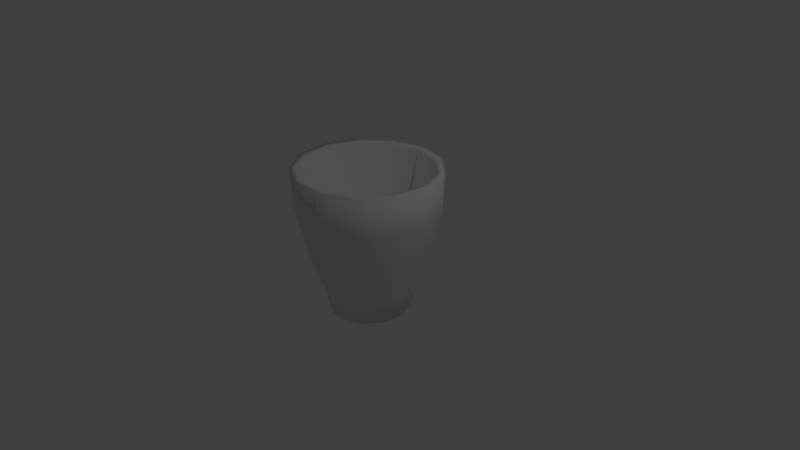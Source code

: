 # Source: shotglass.blend  (saved by Blender 2.79.0; exported with 4.5.12 LTS)
import bpy
from mathutils import Matrix  # noqa: F401  (used for matrix-valued properties, if any)

bpy.ops.wm.read_factory_settings(use_empty=True)
scene = bpy.context.scene
scene.name = 'Scene'

# ---- collections
col_collection_1 = bpy.data.collections.new('Collection 1'); scene.collection.children.link(col_collection_1)

# ---- world
world_world = bpy.data.worlds.new('World'); scene.world = world_world
world_world.color = (0.05088, 0.05088, 0.05088)
world_world.use_sun_shadow = False
world_world.sun_shadow_jitter_overblur = 0.0
world_world.cycles.sampling_method = 'MANUAL'

# ---- cameras
cam_camera = bpy.data.cameras.new('Camera')
cam_camera.clip_end = 100.0
cam_camera.lens = 35.0
cam_camera.sensor_width = 32.0
cam_camera.sensor_height = 18.0
cam_camera.ortho_scale = 7.314
cam_camera.dof.focus_distance = 0.0
cam_camera.dof.aperture_fstop = 128.0

# ---- lights
light_lamp = bpy.data.lights.new('Lamp', 'POINT')
light_lamp.transmission_factor = 0.0
light_lamp.cutoff_distance = 30.0
light_lamp.energy = 100.0
light_lamp.shadow_buffer_clip_start = 1.001
light_lamp.shadow_soft_size = 0.1
light_lamp.shadow_maximum_resolution = 0.006
light_lamp.use_absolute_resolution = True

# ---- meshes
me_cylinder = bpy.data.meshes.new('Cylinder')
me_cylinder.from_pydata([(2.381e-08, 0.5279, -1.0), (-7.412e-09, 0.8632, 0.9195), (0.2453, 0.4674, -1.0), (0.4012, 0.7643, 0.9195), (0.4344, 0.2999, -1.0), (0.7104, 0.4904, 0.9195), (0.524, 0.06363, -1.0), (0.8569, 0.104, 0.9195), (0.4936, -0.1872, -1.0), (0.8071, -0.3061, 0.9195), (0.3501, -0.3951, -1.0), (0.5724, -0.6461, 0.9195), (0.1263, -0.5126, -1.0), (0.2066, -0.8381, 0.9195), (-0.1263, -0.5126, -1.0), (-0.2066, -0.8381, 0.9195), (-0.3501, -0.3951, -1.0), (-0.5724, -0.6461, 0.9195), (-0.4936, -0.1872, -1.0), (-0.8071, -0.3061, 0.9195), (-0.524, 0.06363, -1.0), (-0.8569, 0.104, 0.9195), (-0.4344, 0.2999, -1.0), (-0.7104, 0.4904, 0.9195), (-0.2453, 0.4674, -1.0), (-0.4012, 0.7643, 0.9195), (1.991e-08, 0.6052, -0.6974), (1.144e-08, 0.7733, -0.2267), (3.206e-09, 0.9364, 0.4046), (0.4352, 0.8292, 0.4046), (0.3594, 0.6847, -0.2267), (0.2812, 0.5359, -0.6974), (0.7707, 0.532, 0.4046), (0.6364, 0.4393, -0.2267), (0.4981, 0.3438, -0.6974), (0.9296, 0.1129, 0.4046), (0.7676, 0.09321, -0.2267), (0.6008, 0.07295, -0.6974), (0.8756, -0.3321, 0.4046), (0.723, -0.2742, -0.2267), (0.5659, -0.2146, -0.6974), (0.621, -0.7009, 0.4046), (0.5128, -0.5788, -0.2267), (0.4013, -0.453, -0.6974), (0.2241, -0.9092, 0.4046), (0.1851, -0.7508, -0.2267), (0.1448, -0.5876, -0.6974), (-0.2241, -0.9092, 0.4046), (-0.1851, -0.7508, -0.2267), (-0.1448, -0.5876, -0.6974), (-0.621, -0.7009, 0.4046), (-0.5128, -0.5788, -0.2267), (-0.4013, -0.453, -0.6974), (-0.8756, -0.3321, 0.4046), (-0.723, -0.2742, -0.2267), (-0.5659, -0.2146, -0.6974), (-0.9296, 0.1129, 0.4046), (-0.7676, 0.09321, -0.2267), (-0.6008, 0.07295, -0.6974), (-0.7707, 0.532, 0.4046), (-0.6364, 0.4393, -0.2267), (-0.4981, 0.3438, -0.6974), (-0.4352, 0.8292, 0.4046), (-0.3594, 0.6847, -0.2267), (-0.2812, 0.5359, -0.6974), (0.4475, 0.8526, 0.9449), (2.724e-09, 0.9629, 0.9449), (0.7924, 0.547, 0.9449), (0.9558, 0.1161, 0.9449), (0.9003, -0.3414, 0.9449), (0.6385, -0.7207, 0.9449), (0.2304, -0.9349, 0.9449), (-0.2304, -0.9349, 0.9449), (-0.6385, -0.7207, 0.9449), (-0.9003, -0.3414, 0.9449), (-0.9558, 0.1161, 0.9449), (-0.7924, 0.547, 0.9449), (-0.4475, 0.8526, 0.9449), (0.2644, 0.5037, -0.4829), (4.202e-08, 0.5688, -0.4829), (0.4681, 0.3231, -0.4829), (0.5647, 0.06857, -0.4829), (0.5319, -0.2017, -0.4829), (0.3772, -0.4258, -0.4829), (0.1361, -0.5523, -0.4829), (-0.1361, -0.5523, -0.4829), (-0.3772, -0.4258, -0.4829), (-0.5319, -0.2017, -0.4829), (-0.5647, 0.06857, -0.4829), (-0.4681, 0.3231, -0.4829), (-0.2644, 0.5037, -0.4829)], [], [(28, 66, 65, 29), (29, 65, 67, 32), (32, 67, 68, 35), (35, 68, 69, 38), (38, 69, 70, 41), (41, 70, 71, 44), (44, 71, 72, 47), (47, 72, 73, 50), (50, 73, 74, 53), (53, 74, 75, 56), (56, 75, 76, 59), (13, 11, 83, 84), (59, 76, 77, 62), (62, 77, 66, 28), (0, 2, 4, 6, 8, 10, 12, 14, 16, 18, 20, 22, 24), (24, 64, 26, 0), (64, 63, 27, 26), (63, 62, 28, 27), (22, 61, 64, 24), (61, 60, 63, 64), (60, 59, 62, 63), (20, 58, 61, 22), (58, 57, 60, 61), (57, 56, 59, 60), (18, 55, 58, 20), (55, 54, 57, 58), (54, 53, 56, 57), (16, 52, 55, 18), (52, 51, 54, 55), (51, 50, 53, 54), (14, 49, 52, 16), (49, 48, 51, 52), (48, 47, 50, 51), (12, 46, 49, 14), (46, 45, 48, 49), (45, 44, 47, 48), (10, 43, 46, 12), (43, 42, 45, 46), (42, 41, 44, 45), (8, 40, 43, 10), (40, 39, 42, 43), (39, 38, 41, 42), (6, 37, 40, 8), (37, 36, 39, 40), (36, 35, 38, 39), (4, 34, 37, 6), (34, 33, 36, 37), (33, 32, 35, 36), (2, 31, 34, 4), (31, 30, 33, 34), (30, 29, 32, 33), (0, 26, 31, 2), (26, 27, 30, 31), (27, 28, 29, 30), (1, 3, 65, 66), (3, 5, 67, 65), (5, 7, 68, 67), (7, 9, 69, 68), (9, 11, 70, 69), (11, 13, 71, 70), (13, 15, 72, 71), (15, 17, 73, 72), (17, 19, 74, 73), (19, 21, 75, 74), (21, 23, 76, 75), (23, 25, 77, 76), (25, 1, 66, 77), (78, 79, 90, 89, 88, 87, 86, 85, 84, 83, 82, 81, 80), (15, 13, 84, 85), (17, 15, 85, 86), (3, 1, 79, 78), (19, 17, 86, 87), (5, 3, 78, 80), (21, 19, 87, 88), (7, 5, 80, 81), (23, 21, 88, 89), (9, 7, 81, 82), (25, 23, 89, 90), (11, 9, 82, 83), (1, 25, 90, 79)])
me_cylinder.polygons.foreach_set('use_smooth', [True] * 80)
_uv = me_cylinder.uv_layers.new(name='UVMap')
_uv.uv.foreach_set('vector', [0.7351, 0.4752, 0.7363, 0.3758, 0.8106, 0.3825, 0.8074, 0.4817, 0.3528, 0.1124, 0.3455, 0.01342, 0.4195, 0.00356, 0.4247, 0.1028, 0.4247, 0.1028, 0.4195, 0.00356, 0.5033, 0.0, 0.5063, 0.09931, 0.5063, 0.09931, 0.5033, 0.0, 0.5778, 0.003559, 0.5787, 0.1028, 0.5787, 0.1028, 0.5778, 0.003559, 0.626, 0.01342, 0.6255, 0.1124, 0.5749, 0.6416, 0.578, 0.7408, 0.5037, 0.7475, 0.5026, 0.6481, 0.5026, 0.6481, 0.5037, 0.7475, 0.4198, 0.7475, 0.421, 0.6481, 0.421, 0.6481, 0.4198, 0.7475, 0.3455, 0.7408, 0.3487, 0.6416, 0.2293, 0.6196, 0.2325, 0.7187, 0.1582, 0.7254, 0.1571, 0.6261, 0.1571, 0.6261, 0.1582, 0.7254, 0.0743, 0.7254, 0.07545, 0.6261, 0.07545, 0.6261, 0.0743, 0.7254, 0.0, 0.7187, 0.003191, 0.6196, 0.621, 0.9938, 0.5481, 1.0, 0.5628, 0.7516, 0.6108, 0.7475, 0.5812, 0.4817, 0.578, 0.3825, 0.6523, 0.3758, 0.6535, 0.4752, 0.6535, 0.4752, 0.6523, 0.3758, 0.7363, 0.3758, 0.7351, 0.4752, 0.9408, 0.5641, 0.8951, 0.5698, 0.8521, 0.5532, 0.8216, 0.5182, 0.8106, 0.4728, 0.8216, 0.4274, 0.8521, 0.3924, 0.8951, 0.3758, 0.9408, 0.3815, 0.9786, 0.408, 1.0, 0.4494, 1.0, 0.4962, 0.9786, 0.5376, 0.6713, 0.7438, 0.6679, 0.6862, 0.7207, 0.6862, 0.7173, 0.7438, 0.6679, 0.6862, 0.6606, 0.5953, 0.728, 0.5953, 0.7207, 0.6862, 0.6606, 0.5953, 0.6535, 0.4752, 0.7351, 0.4752, 0.728, 0.5953, 0.6306, 0.7475, 0.6212, 0.6905, 0.6679, 0.6862, 0.6713, 0.7438, 0.6212, 0.6905, 0.6009, 0.6007, 0.6606, 0.5953, 0.6679, 0.6862, 0.6009, 0.6007, 0.5812, 0.4817, 0.6535, 0.4752, 0.6606, 0.5953, 0.09325, 0.3575, 0.08989, 0.415, 0.04319, 0.4108, 0.05252, 0.3538, 0.08989, 0.415, 0.08256, 0.506, 0.02289, 0.5006, 0.04319, 0.4108, 0.08256, 0.506, 0.07545, 0.6261, 0.003191, 0.6196, 0.02289, 0.5006, 0.1393, 0.3575, 0.1426, 0.415, 0.08989, 0.415, 0.09325, 0.3575, 0.1426, 0.415, 0.1499, 0.506, 0.08256, 0.506, 0.08989, 0.415, 0.1499, 0.506, 0.1571, 0.6261, 0.07545, 0.6261, 0.08256, 0.506, 0.18, 0.3538, 0.1893, 0.4108, 0.1426, 0.415, 0.1393, 0.3575, 0.1893, 0.4108, 0.2096, 0.5006, 0.1499, 0.506, 0.1426, 0.415, 0.2096, 0.5006, 0.2293, 0.6196, 0.1571, 0.6261, 0.1499, 0.506, 0.4388, 0.3795, 0.4354, 0.437, 0.3887, 0.4328, 0.3981, 0.3758, 0.4354, 0.437, 0.4281, 0.528, 0.3684, 0.5226, 0.3887, 0.4328, 0.4281, 0.528, 0.421, 0.6481, 0.3487, 0.6416, 0.3684, 0.5226, 0.4848, 0.3795, 0.4882, 0.437, 0.4354, 0.437, 0.4388, 0.3795, 0.4882, 0.437, 0.4955, 0.528, 0.4281, 0.528, 0.4354, 0.437, 0.4955, 0.528, 0.5026, 0.6481, 0.421, 0.6481, 0.4281, 0.528, 0.5255, 0.3758, 0.5349, 0.4328, 0.4882, 0.437, 0.4848, 0.3795, 0.5349, 0.4328, 0.5552, 0.5226, 0.4955, 0.528, 0.4882, 0.437, 0.5552, 0.5226, 0.5749, 0.6416, 0.5026, 0.6481, 0.4955, 0.528, 0.5404, 0.3704, 0.5473, 0.3131, 0.5776, 0.3193, 0.5667, 0.3758, 0.5473, 0.3131, 0.5639, 0.2225, 0.6026, 0.2304, 0.5776, 0.3193, 0.5639, 0.2225, 0.5787, 0.1028, 0.6255, 0.1124, 0.6026, 0.2304, 0.4995, 0.3685, 0.5005, 0.3108, 0.5473, 0.3131, 0.5404, 0.3704, 0.5005, 0.3108, 0.5041, 0.2196, 0.5639, 0.2225, 0.5473, 0.3131, 0.5041, 0.2196, 0.5063, 0.09931, 0.5787, 0.1028, 0.5639, 0.2225, 0.4535, 0.3704, 0.4478, 0.3131, 0.5005, 0.3108, 0.4995, 0.3685, 0.4478, 0.3131, 0.4368, 0.2225, 0.5041, 0.2196, 0.5005, 0.3108, 0.4368, 0.2225, 0.4247, 0.1028, 0.5063, 0.09931, 0.5041, 0.2196, 0.413, 0.3758, 0.4013, 0.3193, 0.4478, 0.3131, 0.4535, 0.3704, 0.4013, 0.3193, 0.3774, 0.2304, 0.4368, 0.2225, 0.4478, 0.3131, 0.3774, 0.2304, 0.3528, 0.1124, 0.4247, 0.1028, 0.4368, 0.2225, 0.7173, 0.7438, 0.7207, 0.6862, 0.7674, 0.6905, 0.758, 0.7475, 0.7207, 0.6862, 0.728, 0.5953, 0.7877, 0.6007, 0.7674, 0.6905, 0.728, 0.5953, 0.7351, 0.4752, 0.8074, 0.4817, 0.7877, 0.6007, 0.3279, 0.1387, 0.293, 0.07096, 0.3065, 0.05873, 0.3455, 0.1342, 0.293, 0.07096, 0.231, 0.02753, 0.2375, 0.01028, 0.3065, 0.05873, 0.231, 0.02753, 0.1564, 0.01831, 0.1542, 0.0, 0.2375, 0.01028, 0.1564, 0.01831, 0.08603, 0.04542, 0.07572, 0.03024, 0.1542, 0.0, 0.08603, 0.04542, 0.03615, 0.1027, 0.02008, 0.09408, 0.07572, 0.03024, 0.03615, 0.1027, 0.01815, 0.1769, 0.0, 0.1769, 0.02008, 0.09408, 0.01815, 0.1769, 0.03615, 0.2511, 0.02008, 0.2597, 0.0, 0.1769, 0.03615, 0.2511, 0.08603, 0.3084, 0.07572, 0.3235, 0.02008, 0.2597, 0.08603, 0.3084, 0.1564, 0.3355, 0.1542, 0.3538, 0.07572, 0.3235, 0.1564, 0.3355, 0.231, 0.3263, 0.2375, 0.3435, 0.1542, 0.3538, 0.231, 0.3263, 0.293, 0.2828, 0.3065, 0.2951, 0.2375, 0.3435, 0.293, 0.2828, 0.3279, 0.2151, 0.3455, 0.2195, 0.3065, 0.2951, 0.3279, 0.2151, 0.3279, 0.1387, 0.3455, 0.1342, 0.3455, 0.2195, 0.7954, 0.7653, 0.8418, 0.7475, 0.891, 0.7535, 0.9318, 0.7822, 0.9548, 0.8268, 0.9548, 0.8772, 0.9318, 0.9218, 0.891, 0.9504, 0.8418, 0.9565, 0.7954, 0.9386, 0.7625, 0.9009, 0.7507, 0.852, 0.7625, 0.8031, 0.6941, 0.9938, 0.621, 0.9938, 0.6108, 0.7475, 0.659, 0.7475, 0.7507, 1.0, 0.6941, 0.9938, 0.659, 0.7475, 0.6963, 0.7516, 0.3455, 0.7475, 0.4184, 0.7537, 0.4083, 1.0, 0.3603, 0.9959, 0.07285, 0.9718, 0.0, 0.978, 0.01472, 0.7295, 0.06273, 0.7254, 0.8716, 0.2057, 0.88, 0.2629, 0.6335, 0.2181, 0.628, 0.1804, 0.146, 0.9718, 0.07285, 0.9718, 0.06273, 0.7254, 0.1109, 0.7254, 0.8685, 0.1315, 0.8716, 0.2057, 0.628, 0.1804, 0.626, 0.1315, 0.2026, 0.978, 0.146, 0.9718, 0.1109, 0.7254, 0.1482, 0.7295, 0.8716, 0.05723, 0.8685, 0.1315, 0.626, 0.1315, 0.628, 0.08255, 0.4915, 0.7537, 0.5481, 0.7475, 0.4937, 0.9959, 0.4564, 1.0, 0.88, 0.0, 0.8716, 0.05723, 0.628, 0.08255, 0.6335, 0.04483, 0.4184, 0.7537, 0.4915, 0.7537, 0.4564, 1.0, 0.4083, 1.0])
me_cylinder.use_remesh_preserve_volume = False
me_cylinder.use_remesh_preserve_attributes = False
me_cylinder.use_mirror_vertex_groups = False
me_cylinder.update()

# ---- objects
ob_cylinder = bpy.data.objects.new('Cylinder', me_cylinder)
ob_lamp = bpy.data.objects.new('Lamp', light_lamp)
ob_camera = bpy.data.objects.new('Camera', cam_camera)

# ---- transforms, parenting, visibility, modifiers, constraints
ob_cylinder.location = (0.0, 0.0, 0.2715)
ob_cylinder.lineart.crease_threshold = 0.0
ob_lamp.location = (4.076, 1.005, 5.904)
ob_lamp.rotation_euler = (0.6503, 0.05522, 1.866)
ob_lamp.lock_rotations_4d = False
ob_lamp.empty_display_type = 'ARROWS'
ob_lamp.color = (0.0, 0.0, 0.0, 0.0)
ob_lamp.lineart.crease_threshold = 0.0
ob_camera.location = (7.481, -6.508, 5.344)
ob_camera.rotation_euler = (1.109, 0.0, 0.8149)
ob_camera.lock_rotations_4d = False
ob_camera.empty_display_type = 'ARROWS'
ob_camera.color = (0.0, 0.0, 0.0, 0.0)
ob_camera.display_type = 'WIRE'
ob_camera.lineart.crease_threshold = 0.0

# ---- collection membership
col_collection_1.objects.link(ob_cylinder)
col_collection_1.objects.link(ob_lamp)
col_collection_1.objects.link(ob_camera)

# ---- scene / render settings (as saved in the file)
scene.camera = ob_camera
scene.frame_start = 1; scene.frame_end = 250; scene.frame_set(1)
scene.render.engine = 'BLENDER_EEVEE_NEXT'
scene.render.resolution_percentage = 50
scene.render.dither_intensity = 0.0
scene.cycles.use_denoising = False
scene.cycles.samples = 128
scene.cycles.sampling_pattern = 'TABULATED_SOBOL'
scene.cycles.use_adaptive_sampling = False
scene.cycles.use_light_tree = False
scene.cycles.blur_glossy = 0.0
scene.cycles.sample_clamp_indirect = 0.0
scene.view_settings.view_transform = 'Standard'
bpy.context.view_layer.update()
